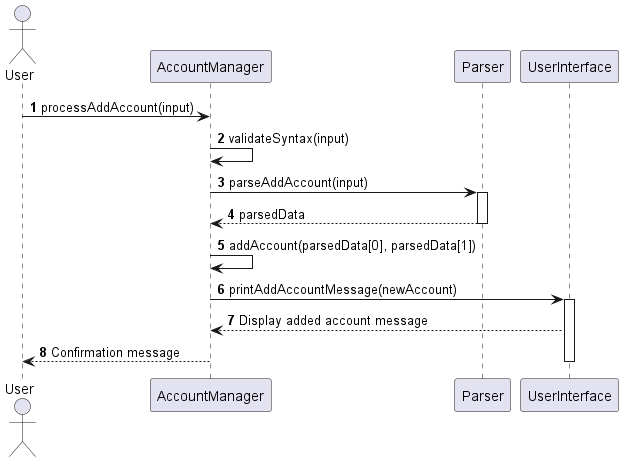

The diagram above was rendered by PlantUML. Its source (embedded in the PNG):
@startuml
'https://plantuml.com/sequence-diagram

autonumber

actor User
participant "AccountManager" as AM
participant "Parser" as P
participant "UserInterface" as UI

User -> AM: processAddAccount(input)
AM -> AM: validateSyntax(input)
AM -> P: parseAddAccount(input)
activate P
P --> AM: parsedData
deactivate P
AM -> AM: addAccount(parsedData[0], parsedData[1])
AM -> UI: printAddAccountMessage(newAccount)
activate UI
UI --> AM: Display added account message
AM --> User : Confirmation message
deactivate UI
@enduml